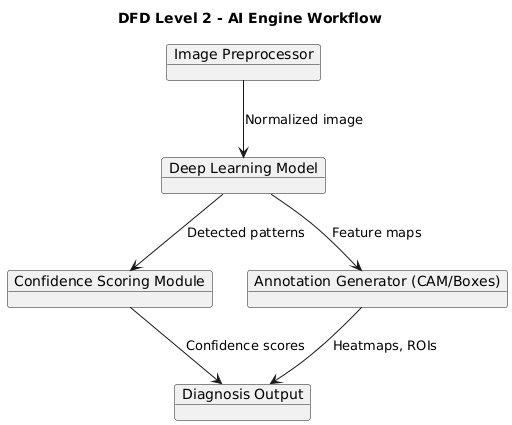

The diagram above was rendered by PlantUML. Its source (embedded in the PNG):
@startuml
title DFD Level 2 - AI Engine Workflow

skinparam objectStyle rectangle

object "Image Preprocessor" as Preprocess
object "Deep Learning Model" as DLModel
object "Confidence Scoring Module" as Scoring
object "Annotation Generator (CAM/Boxes)" as Annotator
object "Diagnosis Output" as Output

Preprocess --> DLModel : Normalized image
DLModel --> Scoring : Detected patterns
DLModel --> Annotator : Feature maps
Scoring --> Output : Confidence scores
Annotator --> Output : Heatmaps, ROIs
@enduml